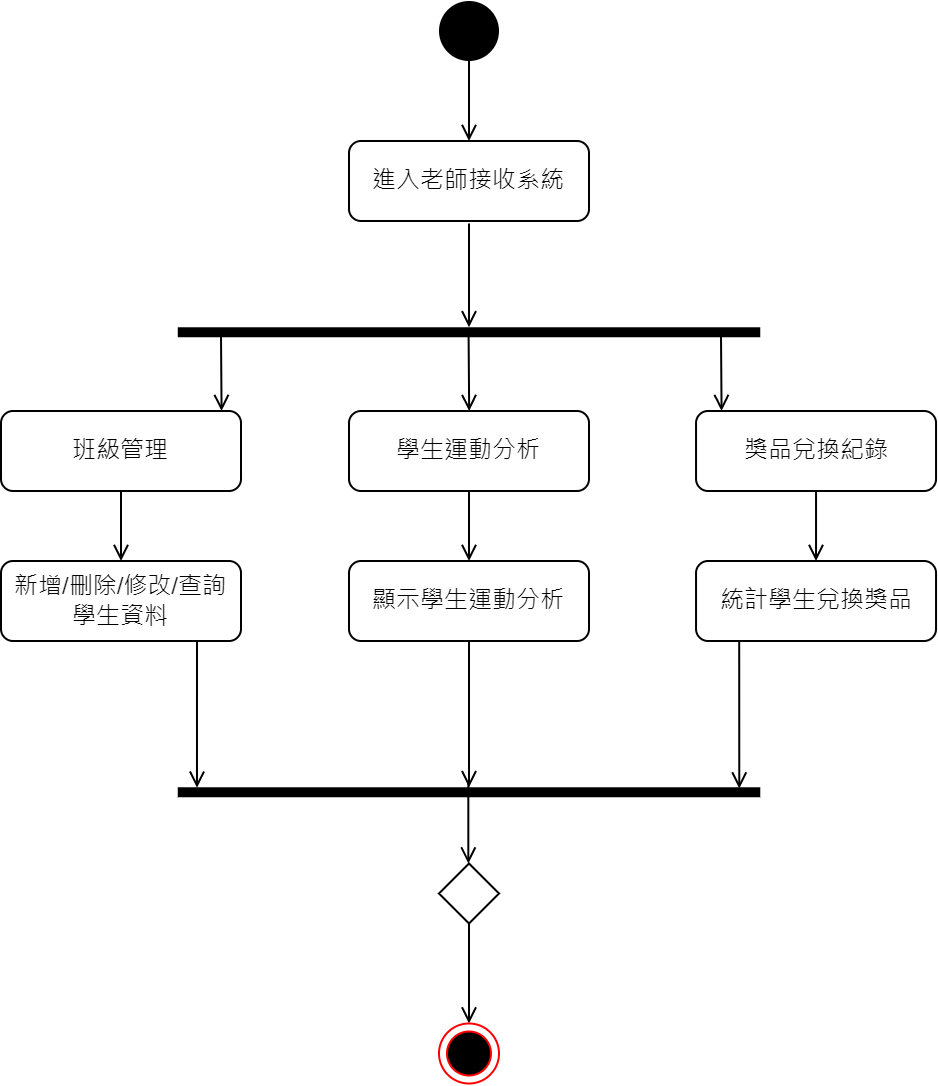

The diagram above was exported from draw.io. Its source (the exported page's mxGraphModel, read from the mxfile embedded in the PNG):
<mxGraphModel dx="782" dy="412" grid="1" gridSize="10" guides="1" tooltips="1" connect="1" arrows="1" fold="1" page="1" pageScale="1" pageWidth="827" pageHeight="1169" math="0" shadow="0">
  <root>
    <mxCell id="0" />
    <mxCell id="1" parent="0" />
    <mxCell id="QbUc-Y0gw8OXWf3PMzGQ-1" style="edgeStyle=orthogonalEdgeStyle;rounded=0;orthogonalLoop=1;jettySize=auto;html=1;exitX=0.5;exitY=1;exitDx=0;exitDy=0;endArrow=open;endFill=0;" parent="1" source="QbUc-Y0gw8OXWf3PMzGQ-2" edge="1">
      <mxGeometry relative="1" as="geometry">
        <mxPoint x="404" y="160" as="targetPoint" />
      </mxGeometry>
    </mxCell>
    <mxCell id="QbUc-Y0gw8OXWf3PMzGQ-2" value="" style="ellipse;fillColor=#000000;strokeColor=none;" parent="1" vertex="1">
      <mxGeometry x="389" y="90" width="30" height="30" as="geometry" />
    </mxCell>
    <mxCell id="QbUc-Y0gw8OXWf3PMzGQ-3" value="進入老師接收系統" style="rounded=1;whiteSpace=wrap;html=1;fontSize=12;glass=0;strokeWidth=1;shadow=0;" parent="1" vertex="1">
      <mxGeometry x="344" y="160" width="120" height="40" as="geometry" />
    </mxCell>
    <mxCell id="QbUc-Y0gw8OXWf3PMzGQ-13" style="edgeStyle=orthogonalEdgeStyle;rounded=0;orthogonalLoop=1;jettySize=auto;html=1;exitX=0.5;exitY=1;exitDx=0;exitDy=0;entryX=0.5;entryY=0;entryDx=0;entryDy=0;startArrow=none;startFill=0;endArrow=open;endFill=0;" parent="1" source="QbUc-Y0gw8OXWf3PMzGQ-4" target="QbUc-Y0gw8OXWf3PMzGQ-12" edge="1">
      <mxGeometry relative="1" as="geometry" />
    </mxCell>
    <mxCell id="QbUc-Y0gw8OXWf3PMzGQ-4" value="學生運動分析" style="rounded=1;whiteSpace=wrap;html=1;fontSize=12;glass=0;strokeWidth=1;shadow=0;" parent="1" vertex="1">
      <mxGeometry x="344" y="295" width="120" height="40" as="geometry" />
    </mxCell>
    <mxCell id="QbUc-Y0gw8OXWf3PMzGQ-15" style="edgeStyle=orthogonalEdgeStyle;rounded=0;orthogonalLoop=1;jettySize=auto;html=1;exitX=0.5;exitY=1;exitDx=0;exitDy=0;entryX=0.5;entryY=0;entryDx=0;entryDy=0;startArrow=none;startFill=0;endArrow=open;endFill=0;" parent="1" source="QbUc-Y0gw8OXWf3PMzGQ-5" target="QbUc-Y0gw8OXWf3PMzGQ-14" edge="1">
      <mxGeometry relative="1" as="geometry" />
    </mxCell>
    <mxCell id="QbUc-Y0gw8OXWf3PMzGQ-5" value="獎品兌換紀錄" style="rounded=1;whiteSpace=wrap;html=1;fontSize=12;glass=0;strokeWidth=1;shadow=0;" parent="1" vertex="1">
      <mxGeometry x="517.52" y="295" width="120" height="40" as="geometry" />
    </mxCell>
    <mxCell id="QbUc-Y0gw8OXWf3PMzGQ-6" style="edgeStyle=orthogonalEdgeStyle;rounded=0;orthogonalLoop=1;jettySize=auto;html=1;exitX=0.5;exitY=1;exitDx=0;exitDy=0;endArrow=open;endFill=0;" parent="1" edge="1">
      <mxGeometry relative="1" as="geometry">
        <mxPoint x="530" y="257.5" as="sourcePoint" />
        <mxPoint x="530.2857142857142" y="295" as="targetPoint" />
      </mxGeometry>
    </mxCell>
    <mxCell id="QbUc-Y0gw8OXWf3PMzGQ-7" style="edgeStyle=orthogonalEdgeStyle;rounded=0;orthogonalLoop=1;jettySize=auto;html=1;exitX=0.5;exitY=1;exitDx=0;exitDy=0;endArrow=open;endFill=0;" parent="1" target="QbUc-Y0gw8OXWf3PMzGQ-8" edge="1">
      <mxGeometry relative="1" as="geometry">
        <mxPoint x="404" y="201.25" as="sourcePoint" />
      </mxGeometry>
    </mxCell>
    <mxCell id="QbUc-Y0gw8OXWf3PMzGQ-8" value="" style="html=1;points=[];perimeter=orthogonalPerimeter;fillColor=#000000;strokeColor=none;rotation=90;" parent="1" vertex="1">
      <mxGeometry x="401.5" y="110" width="5" height="291.25" as="geometry" />
    </mxCell>
    <mxCell id="QbUc-Y0gw8OXWf3PMzGQ-9" style="edgeStyle=orthogonalEdgeStyle;rounded=0;orthogonalLoop=1;jettySize=auto;html=1;exitX=0.5;exitY=1;exitDx=0;exitDy=0;endArrow=open;endFill=0;" parent="1" edge="1">
      <mxGeometry relative="1" as="geometry">
        <mxPoint x="403.79999999999995" y="257.5" as="sourcePoint" />
        <mxPoint x="404.0857142857142" y="295" as="targetPoint" />
      </mxGeometry>
    </mxCell>
    <mxCell id="QbUc-Y0gw8OXWf3PMzGQ-10" style="edgeStyle=orthogonalEdgeStyle;rounded=0;orthogonalLoop=1;jettySize=auto;html=1;exitX=0.5;exitY=1;exitDx=0;exitDy=0;endArrow=open;endFill=0;" parent="1" edge="1">
      <mxGeometry relative="1" as="geometry">
        <mxPoint x="280" y="257.5" as="sourcePoint" />
        <mxPoint x="280.2857142857142" y="295" as="targetPoint" />
      </mxGeometry>
    </mxCell>
    <mxCell id="QbUc-Y0gw8OXWf3PMzGQ-11" value="班級管理" style="rounded=1;whiteSpace=wrap;html=1;fontSize=12;glass=0;strokeWidth=1;shadow=0;" parent="1" vertex="1">
      <mxGeometry x="170" y="295" width="120" height="40" as="geometry" />
    </mxCell>
    <mxCell id="QbUc-Y0gw8OXWf3PMzGQ-23" style="edgeStyle=orthogonalEdgeStyle;rounded=0;orthogonalLoop=1;jettySize=auto;html=1;exitX=0.5;exitY=1;exitDx=0;exitDy=0;startArrow=none;startFill=0;endArrow=open;endFill=0;" parent="1" source="QbUc-Y0gw8OXWf3PMzGQ-12" target="QbUc-Y0gw8OXWf3PMzGQ-18" edge="1">
      <mxGeometry relative="1" as="geometry" />
    </mxCell>
    <mxCell id="QbUc-Y0gw8OXWf3PMzGQ-12" value="顯示學生運動分析" style="rounded=1;whiteSpace=wrap;html=1;fontSize=12;glass=0;strokeWidth=1;shadow=0;" parent="1" vertex="1">
      <mxGeometry x="344" y="370" width="120" height="40" as="geometry" />
    </mxCell>
    <mxCell id="QbUc-Y0gw8OXWf3PMzGQ-21" style="edgeStyle=orthogonalEdgeStyle;rounded=0;orthogonalLoop=1;jettySize=auto;html=1;exitX=0.25;exitY=1;exitDx=0;exitDy=0;entryX=0.124;entryY=0.036;entryDx=0;entryDy=0;entryPerimeter=0;startArrow=none;startFill=0;endArrow=open;endFill=0;" parent="1" source="QbUc-Y0gw8OXWf3PMzGQ-14" target="QbUc-Y0gw8OXWf3PMzGQ-18" edge="1">
      <mxGeometry relative="1" as="geometry">
        <Array as="points">
          <mxPoint x="539" y="410" />
        </Array>
      </mxGeometry>
    </mxCell>
    <mxCell id="QbUc-Y0gw8OXWf3PMzGQ-14" value="統計學生兌換獎品" style="rounded=1;whiteSpace=wrap;html=1;fontSize=12;glass=0;strokeWidth=1;shadow=0;" parent="1" vertex="1">
      <mxGeometry x="517.52" y="370" width="120" height="40" as="geometry" />
    </mxCell>
    <mxCell id="QbUc-Y0gw8OXWf3PMzGQ-16" style="edgeStyle=orthogonalEdgeStyle;rounded=0;orthogonalLoop=1;jettySize=auto;html=1;exitX=0.5;exitY=1;exitDx=0;exitDy=0;entryX=0.5;entryY=0;entryDx=0;entryDy=0;startArrow=none;startFill=0;endArrow=open;endFill=0;" parent="1" target="QbUc-Y0gw8OXWf3PMzGQ-17" edge="1">
      <mxGeometry relative="1" as="geometry">
        <mxPoint x="230" y="335" as="sourcePoint" />
      </mxGeometry>
    </mxCell>
    <mxCell id="QbUc-Y0gw8OXWf3PMzGQ-24" style="edgeStyle=orthogonalEdgeStyle;rounded=0;orthogonalLoop=1;jettySize=auto;html=1;exitX=0.75;exitY=1;exitDx=0;exitDy=0;entryX=0.042;entryY=0.967;entryDx=0;entryDy=0;entryPerimeter=0;startArrow=none;startFill=0;endArrow=open;endFill=0;" parent="1" source="QbUc-Y0gw8OXWf3PMzGQ-17" target="QbUc-Y0gw8OXWf3PMzGQ-18" edge="1">
      <mxGeometry relative="1" as="geometry">
        <Array as="points">
          <mxPoint x="268" y="410" />
        </Array>
      </mxGeometry>
    </mxCell>
    <mxCell id="QbUc-Y0gw8OXWf3PMzGQ-17" value="新增/刪除/修改/查詢&lt;br&gt;學生資料" style="rounded=1;whiteSpace=wrap;html=1;fontSize=12;glass=0;strokeWidth=1;shadow=0;" parent="1" vertex="1">
      <mxGeometry x="170" y="370" width="120" height="40" as="geometry" />
    </mxCell>
    <mxCell id="QbUc-Y0gw8OXWf3PMzGQ-18" value="" style="html=1;points=[];perimeter=orthogonalPerimeter;fillColor=#000000;strokeColor=none;rotation=90;" parent="1" vertex="1">
      <mxGeometry x="401.5" y="340" width="5" height="291.25" as="geometry" />
    </mxCell>
    <mxCell id="ffFIZIK5DBaOQJ8QSz69-1" style="edgeStyle=orthogonalEdgeStyle;rounded=0;orthogonalLoop=1;jettySize=auto;html=1;exitX=0.5;exitY=1;exitDx=0;exitDy=0;entryX=0.5;entryY=0;entryDx=0;entryDy=0;startArrow=none;startFill=0;endArrow=open;endFill=0;" parent="1" target="ffFIZIK5DBaOQJ8QSz69-2" edge="1">
      <mxGeometry relative="1" as="geometry">
        <mxPoint x="404" y="551.25" as="sourcePoint" />
      </mxGeometry>
    </mxCell>
    <mxCell id="ffFIZIK5DBaOQJ8QSz69-2" value="" style="ellipse;html=1;shape=endState;fillColor=#000000;strokeColor=#FF0000;" parent="1" vertex="1">
      <mxGeometry x="389" y="601.25" width="30" height="30" as="geometry" />
    </mxCell>
    <mxCell id="ffFIZIK5DBaOQJ8QSz69-3" value="" style="rhombus;" parent="1" vertex="1">
      <mxGeometry x="389" y="521.25" width="30" height="30" as="geometry" />
    </mxCell>
    <mxCell id="ffFIZIK5DBaOQJ8QSz69-4" style="edgeStyle=orthogonalEdgeStyle;rounded=0;orthogonalLoop=1;jettySize=auto;html=1;exitX=0.5;exitY=1;exitDx=0;exitDy=0;endArrow=open;endFill=0;" parent="1" edge="1">
      <mxGeometry relative="1" as="geometry">
        <mxPoint x="403.6600000000001" y="521.25" as="targetPoint" />
        <mxPoint x="403.6600000000001" y="481.25" as="sourcePoint" />
      </mxGeometry>
    </mxCell>
  </root>
</mxGraphModel>